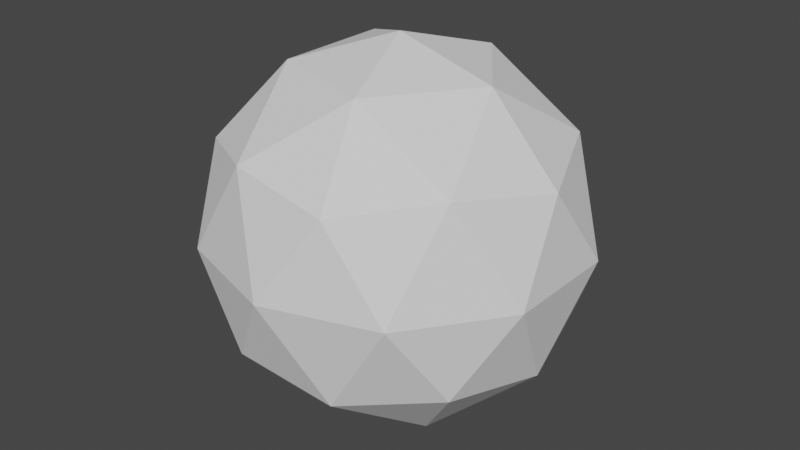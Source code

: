 # Source: sphere.blend  (saved by Blender 2.92.15; exported with 4.5.12 LTS)
import bpy
from mathutils import Matrix  # noqa: F401  (used for matrix-valued properties, if any)

bpy.ops.wm.read_factory_settings(use_empty=True)
scene = bpy.context.scene
scene.name = 'Scene'

# ---- collections
col_collection = bpy.data.collections.new('Collection'); scene.collection.children.link(col_collection)

# ---- world
world_world = bpy.data.worlds.new('World'); scene.world = world_world
world_world.use_nodes = True; world_world.node_tree.nodes.clear()
_N = world_world.node_tree.nodes; _L = world_world.node_tree.links
n0 = _N.new('ShaderNodeOutputWorld'); n0.name = 'World Output'; n0.location = (300, 300)
n1 = _N.new('ShaderNodeBackground'); n1.name = 'Background'; n1.location = (10, 300)
n1.inputs[0].default_value = (0.05088, 0.05088, 0.05088, 1.0)
_L.new(n1.outputs[0], n0.inputs[0])
n0.is_active_output = True
world_world.color = (0.05088, 0.05088, 0.05088)
world_world.use_sun_shadow = False
world_world.sun_shadow_jitter_overblur = 0.0

# ---- meshes
me_icosphere = bpy.data.meshes.new('Icosphere')
me_icosphere.from_pydata([(0.0, 0.0, -1.0), (0.7236, -0.5257, -0.4472), (-0.2764, -0.8506, -0.4472), (-0.8944, 0.0, -0.4472), (-0.2764, 0.8506, -0.4472), (0.7236, 0.5257, -0.4472), (0.2764, -0.8506, 0.4472), (-0.7236, -0.5257, 0.4472), (-0.7236, 0.5257, 0.4472), (0.2764, 0.8506, 0.4472), (0.8944, 0.0, 0.4472), (0.0, 0.0, 1.0), (-0.1625, -0.5, -0.8507), (0.4253, -0.309, -0.8507), (0.2629, -0.809, -0.5257), (0.8506, 0.0, -0.5257), (0.4253, 0.309, -0.8507), (-0.5257, 0.0, -0.8507), (-0.6882, -0.5, -0.5257), (-0.1625, 0.5, -0.8507), (-0.6882, 0.5, -0.5257), (0.2629, 0.809, -0.5257), (0.9511, -0.309, 0.0), (0.9511, 0.309, 0.0), (0.0, -1.0, 0.0), (0.5878, -0.809, 0.0), (-0.9511, -0.309, 0.0), (-0.5878, -0.809, 0.0), (-0.5878, 0.809, 0.0), (-0.9511, 0.309, 0.0), (0.5878, 0.809, 0.0), (0.0, 1.0, 0.0), (0.6882, -0.5, 0.5257), (-0.2629, -0.809, 0.5257), (-0.8506, 0.0, 0.5257), (-0.2629, 0.809, 0.5257), (0.6882, 0.5, 0.5257), (0.1625, -0.5, 0.8507), (0.5257, 0.0, 0.8507), (-0.4253, -0.309, 0.8507), (-0.4253, 0.309, 0.8507), (0.1625, 0.5, 0.8507)], [], [(0, 13, 12), (1, 13, 15), (0, 12, 17), (0, 17, 19), (0, 19, 16), (1, 15, 22), (2, 14, 24), (3, 18, 26), (4, 20, 28), (5, 21, 30), (1, 22, 25), (2, 24, 27), (3, 26, 29), (4, 28, 31), (5, 30, 23), (6, 32, 37), (7, 33, 39), (8, 34, 40), (9, 35, 41), (10, 36, 38), (38, 41, 11), (38, 36, 41), (36, 9, 41), (41, 40, 11), (41, 35, 40), (35, 8, 40), (40, 39, 11), (40, 34, 39), (34, 7, 39), (39, 37, 11), (39, 33, 37), (33, 6, 37), (37, 38, 11), (37, 32, 38), (32, 10, 38), (23, 36, 10), (23, 30, 36), (30, 9, 36), (31, 35, 9), (31, 28, 35), (28, 8, 35), (29, 34, 8), (29, 26, 34), (26, 7, 34), (27, 33, 7), (27, 24, 33), (24, 6, 33), (25, 32, 6), (25, 22, 32), (22, 10, 32), (30, 31, 9), (30, 21, 31), (21, 4, 31), (28, 29, 8), (28, 20, 29), (20, 3, 29), (26, 27, 7), (26, 18, 27), (18, 2, 27), (24, 25, 6), (24, 14, 25), (14, 1, 25), (22, 23, 10), (22, 15, 23), (15, 5, 23), (16, 21, 5), (16, 19, 21), (19, 4, 21), (19, 20, 4), (19, 17, 20), (17, 3, 20), (17, 18, 3), (17, 12, 18), (12, 2, 18), (15, 16, 5), (15, 13, 16), (13, 0, 16), (12, 14, 2), (12, 13, 14), (13, 1, 14)])
_uv = me_icosphere.uv_layers.new(name='UVMap')
_uv.uv.foreach_set('vector', [0.8182, 0.0, 0.7727, 0.07873, 0.8636, 0.07873, 0.7273, 0.1575, 0.6818, 0.07873, 0.6364, 0.1575, 0.09091, 0.0, 0.04545, 0.07873, 0.1364, 0.07873, 0.2727, 0.0, 0.2273, 0.07873, 0.3182, 0.07873, 0.4545, 0.0, 0.4091, 0.07873, 0.5, 0.07873, 0.7273, 0.1575, 0.6364, 0.1575, 0.6818, 0.2362, 0.9091, 0.1575, 0.8182, 0.1575, 0.8636, 0.2362, 0.1818, 0.1575, 0.09091, 0.1575, 0.1364, 0.2362, 0.3636, 0.1575, 0.2727, 0.1575, 0.3182, 0.2362, 0.5455, 0.1575, 0.4545, 0.1575, 0.5, 0.2362, 0.7273, 0.1575, 0.6818, 0.2362, 0.7727, 0.2362, 0.9091, 0.1575, 0.8636, 0.2362, 0.9545, 0.2362, 0.1818, 0.1575, 0.1364, 0.2362, 0.2273, 0.2362, 0.3636, 0.1575, 0.3182, 0.2362, 0.4091, 0.2362, 0.5455, 0.1575, 0.5, 0.2362, 0.5909, 0.2362, 0.8182, 0.3149, 0.7273, 0.3149, 0.7727, 0.3937, 1.0, 0.3149, 0.9091, 0.3149, 0.9545, 0.3937, 0.2727, 0.3149, 0.1818, 0.3149, 0.2273, 0.3937, 0.4545, 0.3149, 0.3636, 0.3149, 0.4091, 0.3937, 0.6364, 0.3149, 0.5455, 0.3149, 0.5909, 0.3937, 0.5909, 0.3937, 0.5, 0.3937, 0.5455, 0.4724, 0.5909, 0.3937, 0.5455, 0.3149, 0.5, 0.3937, 0.5455, 0.3149, 0.4545, 0.3149, 0.5, 0.3937, 0.4091, 0.3937, 0.3182, 0.3937, 0.3636, 0.4724, 0.4091, 0.3937, 0.3636, 0.3149, 0.3182, 0.3937, 0.3636, 0.3149, 0.2727, 0.3149, 0.3182, 0.3937, 0.2273, 0.3937, 0.1364, 0.3937, 0.1818, 0.4724, 0.2273, 0.3937, 0.1818, 0.3149, 0.1364, 0.3937, 0.1818, 0.3149, 0.09091, 0.3149, 0.1364, 0.3937, 0.9545, 0.3937, 0.8636, 0.3937, 0.9091, 0.4724, 0.9545, 0.3937, 0.9091, 0.3149, 0.8636, 0.3937, 0.9091, 0.3149, 0.8182, 0.3149, 0.8636, 0.3937, 0.7727, 0.3937, 0.6818, 0.3937, 0.7273, 0.4724, 0.7727, 0.3937, 0.7273, 0.3149, 0.6818, 0.3937, 0.7273, 0.3149, 0.6364, 0.3149, 0.6818, 0.3937, 0.5909, 0.2362, 0.5455, 0.3149, 0.6364, 0.3149, 0.5909, 0.2362, 0.5, 0.2362, 0.5455, 0.3149, 0.5, 0.2362, 0.4545, 0.3149, 0.5455, 0.3149, 0.4091, 0.2362, 0.3636, 0.3149, 0.4545, 0.3149, 0.4091, 0.2362, 0.3182, 0.2362, 0.3636, 0.3149, 0.3182, 0.2362, 0.2727, 0.3149, 0.3636, 0.3149, 0.2273, 0.2362, 0.1818, 0.3149, 0.2727, 0.3149, 0.2273, 0.2362, 0.1364, 0.2362, 0.1818, 0.3149, 0.1364, 0.2362, 0.09091, 0.3149, 0.1818, 0.3149, 0.9545, 0.2362, 0.9091, 0.3149, 1.0, 0.3149, 0.9545, 0.2362, 0.8636, 0.2362, 0.9091, 0.3149, 0.8636, 0.2362, 0.8182, 0.3149, 0.9091, 0.3149, 0.7727, 0.2362, 0.7273, 0.3149, 0.8182, 0.3149, 0.7727, 0.2362, 0.6818, 0.2362, 0.7273, 0.3149, 0.6818, 0.2362, 0.6364, 0.3149, 0.7273, 0.3149, 0.5, 0.2362, 0.4091, 0.2362, 0.4545, 0.3149, 0.5, 0.2362, 0.4545, 0.1575, 0.4091, 0.2362, 0.4545, 0.1575, 0.3636, 0.1575, 0.4091, 0.2362, 0.3182, 0.2362, 0.2273, 0.2362, 0.2727, 0.3149, 0.3182, 0.2362, 0.2727, 0.1575, 0.2273, 0.2362, 0.2727, 0.1575, 0.1818, 0.1575, 0.2273, 0.2362, 0.1364, 0.2362, 0.04545, 0.2362, 0.09091, 0.3149, 0.1364, 0.2362, 0.09091, 0.1575, 0.04545, 0.2362, 0.09091, 0.1575, 0.0, 0.1575, 0.04545, 0.2362, 0.8636, 0.2362, 0.7727, 0.2362, 0.8182, 0.3149, 0.8636, 0.2362, 0.8182, 0.1575, 0.7727, 0.2362, 0.8182, 0.1575, 0.7273, 0.1575, 0.7727, 0.2362, 0.6818, 0.2362, 0.5909, 0.2362, 0.6364, 0.3149, 0.6818, 0.2362, 0.6364, 0.1575, 0.5909, 0.2362, 0.6364, 0.1575, 0.5455, 0.1575, 0.5909, 0.2362, 0.5, 0.07873, 0.4545, 0.1575, 0.5455, 0.1575, 0.5, 0.07873, 0.4091, 0.07873, 0.4545, 0.1575, 0.4091, 0.07873, 0.3636, 0.1575, 0.4545, 0.1575, 0.3182, 0.07873, 0.2727, 0.1575, 0.3636, 0.1575, 0.3182, 0.07873, 0.2273, 0.07873, 0.2727, 0.1575, 0.2273, 0.07873, 0.1818, 0.1575, 0.2727, 0.1575, 0.1364, 0.07873, 0.09091, 0.1575, 0.1818, 0.1575, 0.1364, 0.07873, 0.04545, 0.07873, 0.09091, 0.1575, 0.04545, 0.07873, 0.0, 0.1575, 0.09091, 0.1575, 0.6364, 0.1575, 0.5909, 0.07873, 0.5455, 0.1575, 0.6364, 0.1575, 0.6818, 0.07873, 0.5909, 0.07873, 0.6818, 0.07873, 0.6364, 0.0, 0.5909, 0.07873, 0.8636, 0.07873, 0.8182, 0.1575, 0.9091, 0.1575, 0.8636, 0.07873, 0.7727, 0.07873, 0.8182, 0.1575, 0.7727, 0.07873, 0.7273, 0.1575, 0.8182, 0.1575])
me_icosphere.use_remesh_fix_poles = True
me_icosphere.use_remesh_preserve_attributes = False
me_icosphere.use_mirror_vertex_groups = False
me_icosphere.update()

# ---- objects
ob_icosphere = bpy.data.objects.new('Icosphere', me_icosphere)

# ---- transforms, parenting, visibility, modifiers, constraints
ob_icosphere.location = (0.0, 0.0, 0.0)
ob_icosphere.lineart.crease_threshold = 0.0

# ---- collection membership
col_collection.objects.link(ob_icosphere)

# ---- scene / render settings (as saved in the file)
scene.frame_start = 1; scene.frame_end = 250; scene.frame_set(27)
scene.render.engine = 'BLENDER_EEVEE_NEXT'
scene.cycles.use_denoising = False
scene.cycles.samples = 128
scene.cycles.sampling_pattern = 'TABULATED_SOBOL'
scene.cycles.use_adaptive_sampling = False
scene.cycles.use_light_tree = False
scene.view_settings.view_transform = 'Filmic'
bpy.context.view_layer.update()

# ---- added for rendering (the .blend has no active camera and no usable light): camera, sun
cam_auto = bpy.data.cameras.new('AutoCamera')
cam_auto.lens = 50.0
cam_auto.sensor_width = 36.0
cam_auto.clip_end = 1000.0
ob_auto_camera = bpy.data.objects.new('AutoCamera', cam_auto)
scene.collection.objects.link(ob_auto_camera)
ob_auto_camera.location = (3.15365, -3.78438, 2.52292)
ob_auto_camera.rotation_euler = (1.09748, -7.21219e-08, 0.694738)
scene.camera = ob_auto_camera
light_auto_sun = bpy.data.lights.new('AutoSun', 'SUN')
light_auto_sun.energy = 3.0
light_auto_sun.angle = 0.0523599
ob_auto_sun = bpy.data.objects.new('AutoSun', light_auto_sun)
scene.collection.objects.link(ob_auto_sun)
ob_auto_sun.rotation_euler = (0.872665, 0.174533, 0.523599)
bpy.context.view_layer.update()
